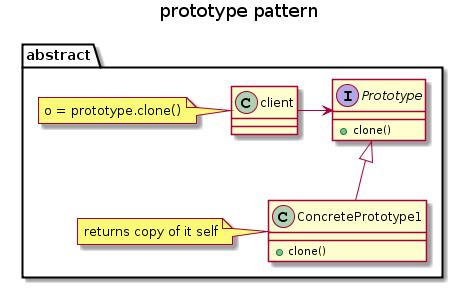

The diagram above was rendered by PlantUML. Its source (embedded in the PNG):
@startuml
title prototype pattern

package abstract {
    interface Prototype {
        +clone()
    }
    class ConcretePrototype1 extends Prototype {
        +clone()
    }
    class ConcretePrototype1
    note left
        returns copy of it self
    end note
    
    class client
    note left 
        o = prototype.clone()
    end note
    
    client -right-> Prototype
   
}
@enduml